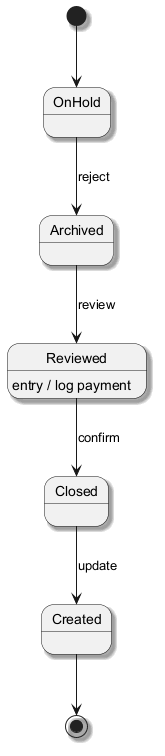

The diagram above was rendered by PlantUML. Its source (embedded in the PNG):
@startuml
skinparam shadowing true
[*] --> OnHold
OnHold --> Archived : reject
Archived --> Reviewed : review
Reviewed --> Closed : confirm
Reviewed : entry / log payment
Closed --> Created : update
Created --> [*]
@enduml